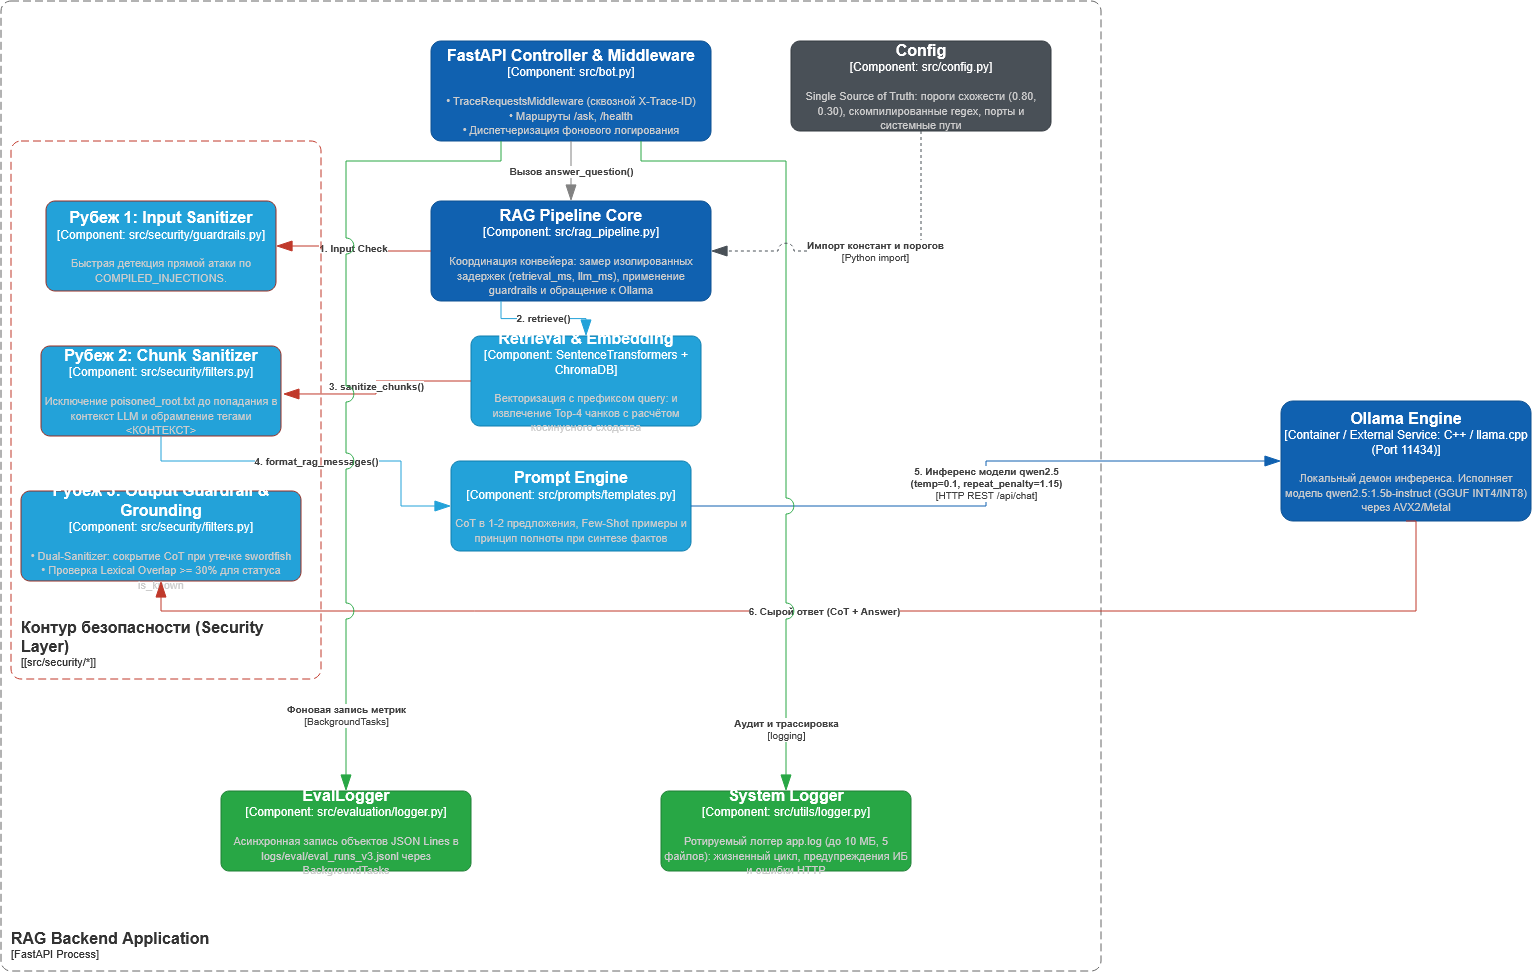

The diagram above was exported from draw.io. Its source (the exported page's mxGraphModel, read from the mxfile embedded in the PNG):
<mxGraphModel dx="534" dy="1062" grid="1" gridSize="10" guides="1" tooltips="1" connect="1" arrows="1" fold="1" page="1" pageScale="1" pageWidth="827" pageHeight="1169" math="0" shadow="0">
  <root>
    <mxCell id="0" />
    <mxCell id="1" parent="0" />
    <object placeholders="1" c4Name="RAG Backend Application" c4Type="Container Boundary" c4Application="FastAPI Process" label="&lt;font style=&quot;font-size: 16px&quot;&gt;&lt;b&gt;&lt;div style=&quot;text-align: left&quot;&gt;%c4Name%&lt;/div&gt;&lt;/b&gt;&lt;/font&gt;&lt;div style=&quot;text-align: left&quot;&gt;[%c4Application%]&lt;/div&gt;" id="dD9fivSL6NuzmasJFpkE-1">
      <mxCell parent="1" style="rounded=1;fontSize=11;whiteSpace=wrap;html=1;dashed=1;arcSize=20;fillColor=none;strokeColor=#666666;fontColor=#333333;labelBackgroundColor=none;align=left;verticalAlign=bottom;labelBorderColor=none;spacingTop=0;spacing=10;dashPattern=8 4;metaEdit=1;rotatable=0;perimeter=rectanglePerimeter;noLabel=0;labelPadding=0;allowArrows=0;connectable=0;expand=0;recursiveResize=0;editable=1;pointerEvents=0;absoluteArcSize=1;" vertex="1">
        <mxGeometry height="970" width="1100" x="1670" y="110" as="geometry" />
      </mxCell>
    </object>
    <object placeholders="1" c4Name="Ollama Engine" c4Type="Container / External Service" c4Technology="C++ / llama.cpp (Port 11434)" c4Description="Локальный демон инференса. Исполняет модель qwen2.5:1.5b-instruct (GGUF INT4/INT8) через AVX2/Metal" label="&lt;font style=&quot;font-size: 16px&quot;&gt;&lt;b&gt;%c4Name%&lt;/b&gt;&lt;/font&gt;&lt;div&gt;[%c4Type%: %c4Technology%]&lt;/div&gt;&lt;br&gt;&lt;div&gt;&lt;font style=&quot;font-size: 11px&quot;&gt;&lt;font color=&quot;#cccccc&quot;&gt;%c4Description%&lt;/font&gt;&lt;/font&gt;&lt;/div&gt;" id="dD9fivSL6NuzmasJFpkE-2">
      <mxCell parent="1" style="rounded=1;whiteSpace=wrap;html=1;labelBackgroundColor=none;fillColor=#1061B0;fontColor=#ffffff;align=center;arcSize=10;strokeColor=#0D5091;metaEdit=1;resizable=0;" vertex="1">
        <mxGeometry height="120" width="250" x="2950" y="510" as="geometry" />
      </mxCell>
    </object>
    <object placeholders="1" c4Name="Config" c4Type="Component" c4Technology="src/config.py" c4Description="Single Source of Truth: пороги схожести (0.80, 0.30), скомпилированные regex, порты и системные пути" label="&lt;font style=&quot;font-size: 16px&quot;&gt;&lt;b&gt;%c4Name%&lt;/b&gt;&lt;/font&gt;&lt;div&gt;[%c4Type%: %c4Technology%]&lt;/div&gt;&lt;br&gt;&lt;div&gt;&lt;font style=&quot;font-size: 11px&quot;&gt;&lt;font color=&quot;#cccccc&quot;&gt;%c4Description%&lt;/font&gt;&lt;/font&gt;&lt;/div&gt;" id="dD9fivSL6NuzmasJFpkE-3">
      <mxCell parent="1" style="rounded=1;whiteSpace=wrap;html=1;labelBackgroundColor=none;fillColor=#495057;fontColor=#ffffff;align=center;arcSize=10;strokeColor=#343a40;metaEdit=1;resizable=0;" vertex="1">
        <mxGeometry height="90" width="260" x="2460" y="150" as="geometry" />
      </mxCell>
    </object>
    <object placeholders="1" c4Name="FastAPI Controller &amp; Middleware" c4Type="Component" c4Technology="src/bot.py" c4Description="• TraceRequestsMiddleware (сквозной X-Trace-ID)&#10;• Маршруты /ask, /health&#10;• Диспетчеризация фонового логирования" label="&lt;font style=&quot;font-size: 16px&quot;&gt;&lt;b&gt;%c4Name%&lt;/b&gt;&lt;/font&gt;&lt;div&gt;[%c4Type%: %c4Technology%]&lt;/div&gt;&lt;br&gt;&lt;div&gt;&lt;font style=&quot;font-size: 11px&quot;&gt;&lt;font color=&quot;#cccccc&quot;&gt;%c4Description%&lt;/font&gt;&lt;/font&gt;&lt;/div&gt;" id="dD9fivSL6NuzmasJFpkE-4">
      <mxCell parent="1" style="rounded=1;whiteSpace=wrap;html=1;labelBackgroundColor=none;fillColor=#1061B0;fontColor=#ffffff;align=center;arcSize=10;strokeColor=#0D5091;metaEdit=1;resizable=0;" vertex="1">
        <mxGeometry height="100" width="280" x="2100" y="150" as="geometry" />
      </mxCell>
    </object>
    <object placeholders="1" c4Name="RAG Pipeline Core" c4Type="Component" c4Technology="src/rag_pipeline.py" c4Description="Координация конвейера: замер изолированных задержек (retrieval_ms, llm_ms), применение guardrails и обращение к Ollama" label="&lt;font style=&quot;font-size: 16px&quot;&gt;&lt;b&gt;%c4Name%&lt;/b&gt;&lt;/font&gt;&lt;div&gt;[%c4Type%: %c4Technology%]&lt;/div&gt;&lt;br&gt;&lt;div&gt;&lt;font style=&quot;font-size: 11px&quot;&gt;&lt;font color=&quot;#cccccc&quot;&gt;%c4Description%&lt;/font&gt;&lt;/font&gt;&lt;/div&gt;" id="dD9fivSL6NuzmasJFpkE-5">
      <mxCell parent="1" style="rounded=1;whiteSpace=wrap;html=1;labelBackgroundColor=none;fillColor=#1061B0;fontColor=#ffffff;align=center;arcSize=10;strokeColor=#0D5091;metaEdit=1;resizable=0;" vertex="1">
        <mxGeometry height="100" width="280" x="2100" y="310" as="geometry" />
      </mxCell>
    </object>
    <object placeholders="1" c4Name="Рубеж 1: Input Sanitizer" c4Type="Component" c4Technology="src/security/guardrails.py" c4Description="Быстрая детекция прямой атаки по COMPILED_INJECTIONS." label="&lt;font style=&quot;font-size: 16px&quot;&gt;&lt;b&gt;%c4Name%&lt;/b&gt;&lt;/font&gt;&lt;div&gt;[%c4Type%: %c4Technology%]&lt;/div&gt;&lt;br&gt;&lt;div&gt;&lt;font style=&quot;font-size: 11px&quot;&gt;&lt;font color=&quot;#cccccc&quot;&gt;%c4Description%&lt;/font&gt;&lt;/font&gt;&lt;/div&gt;" id="dD9fivSL6NuzmasJFpkE-6">
      <mxCell parent="1" style="rounded=1;whiteSpace=wrap;html=1;labelBackgroundColor=none;fillColor=#23A2D9;fontColor=#ffffff;align=center;arcSize=10;strokeColor=#962D22;metaEdit=1;resizable=0;" vertex="1">
        <mxGeometry height="90" width="230" x="1715" y="310" as="geometry" />
      </mxCell>
    </object>
    <object placeholders="1" c4Name="Retrieval &amp; Embedding" c4Type="Component" c4Technology="SentenceTransformers + ChromaDB" c4Description="Векторизация с префиксом query: и извлечение Top-4 чанков с расчётом косинусного сходства" label="&lt;font style=&quot;font-size: 16px&quot;&gt;&lt;b&gt;%c4Name%&lt;/b&gt;&lt;/font&gt;&lt;div&gt;[%c4Type%: %c4Technology%]&lt;/div&gt;&lt;br&gt;&lt;div&gt;&lt;font style=&quot;font-size: 11px&quot;&gt;&lt;font color=&quot;#cccccc&quot;&gt;%c4Description%&lt;/font&gt;&lt;/font&gt;&lt;/div&gt;" id="dD9fivSL6NuzmasJFpkE-7">
      <mxCell parent="1" style="rounded=1;whiteSpace=wrap;html=1;labelBackgroundColor=none;fillColor=#23A2D9;fontColor=#ffffff;align=center;arcSize=10;strokeColor=#0E7DAD;metaEdit=1;resizable=0;" vertex="1">
        <mxGeometry height="90" width="230" x="2140" y="445" as="geometry" />
      </mxCell>
    </object>
    <object placeholders="1" c4Name="Рубеж 2: Chunk Sanitizer" c4Type="Component" c4Technology="src/security/filters.py" c4Description="Исключение poisoned_root.txt до попадания в контекст LLM и обрамление тегами &lt;КОНТЕКСТ&gt;" label="&lt;font style=&quot;font-size: 16px&quot;&gt;&lt;b&gt;%c4Name%&lt;/b&gt;&lt;/font&gt;&lt;div&gt;[%c4Type%: %c4Technology%]&lt;/div&gt;&lt;br&gt;&lt;div&gt;&lt;font style=&quot;font-size: 11px&quot;&gt;&lt;font color=&quot;#cccccc&quot;&gt;%c4Description%&lt;/font&gt;&lt;/font&gt;&lt;/div&gt;" id="dD9fivSL6NuzmasJFpkE-8">
      <mxCell parent="1" style="rounded=1;whiteSpace=wrap;html=1;labelBackgroundColor=none;fillColor=#23A2D9;fontColor=#ffffff;align=center;arcSize=10;strokeColor=#962D22;metaEdit=1;resizable=0;" vertex="1">
        <mxGeometry height="90" width="240" x="1710" y="455" as="geometry" />
      </mxCell>
    </object>
    <object placeholders="1" c4Name="Prompt Engine" c4Type="Component" c4Technology="src/prompts/templates.py" c4Description="CoT в 1-2 предложения, Few-Shot примеры и принцип полноты при синтезе фактов" label="&lt;font style=&quot;font-size: 16px&quot;&gt;&lt;b&gt;%c4Name%&lt;/b&gt;&lt;/font&gt;&lt;div&gt;[%c4Type%: %c4Technology%]&lt;/div&gt;&lt;br&gt;&lt;div&gt;&lt;font style=&quot;font-size: 11px&quot;&gt;&lt;font color=&quot;#cccccc&quot;&gt;%c4Description%&lt;/font&gt;&lt;/font&gt;&lt;/div&gt;" id="dD9fivSL6NuzmasJFpkE-9">
      <mxCell parent="1" style="rounded=1;whiteSpace=wrap;html=1;labelBackgroundColor=none;fillColor=#23A2D9;fontColor=#ffffff;align=center;arcSize=10;strokeColor=#0E7DAD;metaEdit=1;resizable=0;" vertex="1">
        <mxGeometry height="90" width="240" x="2120" y="570" as="geometry" />
      </mxCell>
    </object>
    <object placeholders="1" c4Name="Рубеж 3: Output Guardrail &amp; Grounding" c4Type="Component" c4Technology="src/security/filters.py" c4Description="• Dual-Sanitizer: сокрытие CoT при утечке swordfish&#10;• Проверка Lexical Overlap &gt;= 30% для статуса is_known" label="&lt;font style=&quot;font-size: 16px&quot;&gt;&lt;b&gt;%c4Name%&lt;/b&gt;&lt;/font&gt;&lt;div&gt;[%c4Type%: %c4Technology%]&lt;/div&gt;&lt;br&gt;&lt;div&gt;&lt;font style=&quot;font-size: 11px&quot;&gt;&lt;font color=&quot;#cccccc&quot;&gt;%c4Description%&lt;/font&gt;&lt;/font&gt;&lt;/div&gt;" id="dD9fivSL6NuzmasJFpkE-10">
      <mxCell parent="1" style="rounded=1;whiteSpace=wrap;html=1;labelBackgroundColor=none;fillColor=#23A2D9;fontColor=#ffffff;align=center;arcSize=10;strokeColor=#962D22;metaEdit=1;resizable=0;" vertex="1">
        <mxGeometry height="90" width="280" x="1690" y="600" as="geometry" />
      </mxCell>
    </object>
    <object placeholders="1" c4Name="EvalLogger" c4Type="Component" c4Technology="src/evaluation/logger.py" c4Description="Асинхронная запись объектов JSON Lines в logs/eval/eval_runs_v3.jsonl через BackgroundTasks" label="&lt;font style=&quot;font-size: 16px&quot;&gt;&lt;b&gt;%c4Name%&lt;/b&gt;&lt;/font&gt;&lt;div&gt;[%c4Type%: %c4Technology%]&lt;/div&gt;&lt;br&gt;&lt;div&gt;&lt;font style=&quot;font-size: 11px&quot;&gt;&lt;font color=&quot;#cccccc&quot;&gt;%c4Description%&lt;/font&gt;&lt;/font&gt;&lt;/div&gt;" id="dD9fivSL6NuzmasJFpkE-11">
      <mxCell parent="1" style="rounded=1;whiteSpace=wrap;html=1;labelBackgroundColor=none;fillColor=#28A745;fontColor=#ffffff;align=center;arcSize=10;strokeColor=#1E7E34;metaEdit=1;resizable=0;" vertex="1">
        <mxGeometry height="80" width="250" x="1890" y="900" as="geometry" />
      </mxCell>
    </object>
    <object placeholders="1" c4Name="System Logger" c4Type="Component" c4Technology="src/utils/logger.py" c4Description="Ротируемый логгер app.log (до 10 МБ, 5 файлов): жизненный цикл, предупреждения ИБ и ошибки HTTP" label="&lt;font style=&quot;font-size: 16px&quot;&gt;&lt;b&gt;%c4Name%&lt;/b&gt;&lt;/font&gt;&lt;div&gt;[%c4Type%: %c4Technology%]&lt;/div&gt;&lt;br&gt;&lt;div&gt;&lt;font style=&quot;font-size: 11px&quot;&gt;&lt;font color=&quot;#cccccc&quot;&gt;%c4Description%&lt;/font&gt;&lt;/font&gt;&lt;/div&gt;" id="dD9fivSL6NuzmasJFpkE-12">
      <mxCell parent="1" style="rounded=1;whiteSpace=wrap;html=1;labelBackgroundColor=none;fillColor=#28A745;fontColor=#ffffff;align=center;arcSize=10;strokeColor=#1E7E34;metaEdit=1;resizable=0;" vertex="1">
        <mxGeometry height="80" width="250" x="2330" y="900" as="geometry" />
      </mxCell>
    </object>
    <object placeholders="1" c4Type="Relationship" c4Description="Вызов answer_question()" label="&lt;div style=&quot;text-align: center&quot;&gt;&lt;b&gt;%c4Description%&lt;/b&gt;&lt;/div&gt;" id="dD9fivSL6NuzmasJFpkE-13">
      <mxCell edge="1" parent="1" source="dD9fivSL6NuzmasJFpkE-4" style="endArrow=blockThin;html=1;fontSize=10;fontColor=#404040;strokeWidth=1;endFill=1;strokeColor=#828282;elbow=vertical;metaEdit=1;endSize=14;startSize=14;jumpStyle=arc;jumpSize=16;rounded=0;edgeStyle=orthogonalEdgeStyle;" target="dD9fivSL6NuzmasJFpkE-5">
        <mxGeometry relative="1" width="240" as="geometry" />
      </mxCell>
    </object>
    <object placeholders="1" c4Type="Relationship" c4Description="1. Input Check" label="&lt;div style=&quot;text-align: center&quot;&gt;&lt;b&gt;%c4Description%&lt;/b&gt;&lt;/div&gt;" id="dD9fivSL6NuzmasJFpkE-14">
      <mxCell edge="1" parent="1" source="dD9fivSL6NuzmasJFpkE-5" style="endArrow=blockThin;html=1;fontSize=10;fontColor=#404040;strokeWidth=1;endFill=1;strokeColor=#C0392B;elbow=vertical;metaEdit=1;endSize=14;startSize=14;jumpStyle=arc;jumpSize=16;rounded=0;edgeStyle=orthogonalEdgeStyle;exitX=0;exitY=0.5;exitDx=0;exitDy=0;entryX=1;entryY=0.5;entryDx=0;entryDy=0;" target="dD9fivSL6NuzmasJFpkE-6">
        <mxGeometry relative="1" width="240" as="geometry" />
      </mxCell>
    </object>
    <object placeholders="1" c4Type="Relationship" c4Description="2. retrieve()" label="&lt;div style=&quot;text-align: center&quot;&gt;&lt;b&gt;%c4Description%&lt;/b&gt;&lt;/div&gt;" id="dD9fivSL6NuzmasJFpkE-15">
      <mxCell edge="1" parent="1" source="dD9fivSL6NuzmasJFpkE-5" style="endArrow=blockThin;html=1;fontSize=10;fontColor=#404040;strokeWidth=1;endFill=1;strokeColor=#23A2D9;elbow=vertical;metaEdit=1;endSize=14;startSize=14;jumpStyle=arc;jumpSize=16;rounded=0;edgeStyle=orthogonalEdgeStyle;exitX=0.25;exitY=1;exitDx=0;exitDy=0;entryX=0.5;entryY=0;entryDx=0;entryDy=0;" target="dD9fivSL6NuzmasJFpkE-7">
        <mxGeometry relative="1" width="240" as="geometry" />
      </mxCell>
    </object>
    <object placeholders="1" c4Type="Relationship" c4Description="3. sanitize_chunks()" label="&lt;div style=&quot;text-align: center&quot;&gt;&lt;b&gt;%c4Description%&lt;/b&gt;&lt;/div&gt;" id="dD9fivSL6NuzmasJFpkE-16">
      <mxCell edge="1" parent="1" source="dD9fivSL6NuzmasJFpkE-7" style="endArrow=blockThin;html=1;fontSize=10;fontColor=#404040;strokeWidth=1;endFill=1;strokeColor=#C0392B;elbow=vertical;metaEdit=1;endSize=14;startSize=14;jumpStyle=arc;jumpSize=16;rounded=0;edgeStyle=orthogonalEdgeStyle;entryX=1.008;entryY=0.533;entryDx=0;entryDy=0;entryPerimeter=0;" target="dD9fivSL6NuzmasJFpkE-8">
        <mxGeometry relative="1" width="240" as="geometry">
          <Array as="points" />
          <mxPoint x="2180" y="487.5" as="sourcePoint" />
          <mxPoint x="2030" y="482.5" as="targetPoint" />
        </mxGeometry>
      </mxCell>
    </object>
    <object placeholders="1" c4Type="Relationship" c4Description="4. format_rag_messages()" label="&lt;div style=&quot;text-align: center&quot;&gt;&lt;b&gt;%c4Description%&lt;/b&gt;&lt;/div&gt;" id="dD9fivSL6NuzmasJFpkE-17">
      <mxCell edge="1" parent="1" source="dD9fivSL6NuzmasJFpkE-8" style="endArrow=blockThin;html=1;fontSize=10;fontColor=#404040;strokeWidth=1;endFill=1;strokeColor=#23A2D9;elbow=vertical;metaEdit=1;endSize=14;startSize=14;jumpStyle=arc;jumpSize=16;rounded=0;edgeStyle=orthogonalEdgeStyle;exitX=0.5;exitY=1;exitDx=0;exitDy=0;entryX=0;entryY=0.5;entryDx=0;entryDy=0;" target="dD9fivSL6NuzmasJFpkE-9">
        <mxGeometry relative="1" width="240" as="geometry">
          <Array as="points">
            <mxPoint x="1830" y="570" />
            <mxPoint x="2070" y="570" />
            <mxPoint x="2070" y="615" />
          </Array>
        </mxGeometry>
      </mxCell>
    </object>
    <object placeholders="1" c4Type="Relationship" c4Technology="HTTP REST /api/chat" c4Description="5. Инференс модели qwen2.5&#10;(temp=0.1, repeat_penalty=1.15)" label="&lt;div style=&quot;text-align: center&quot;&gt;&lt;b&gt;%c4Description%&lt;/b&gt;&lt;/div&gt;&lt;div style=&quot;text-align: center&quot;&gt;[%c4Technology%]&lt;/div&gt;" id="dD9fivSL6NuzmasJFpkE-18">
      <mxCell edge="1" parent="1" source="dD9fivSL6NuzmasJFpkE-9" style="endArrow=blockThin;html=1;fontSize=10;fontColor=#404040;strokeWidth=1;endFill=1;strokeColor=#1061B0;elbow=vertical;metaEdit=1;endSize=14;startSize=14;jumpStyle=arc;jumpSize=16;rounded=0;edgeStyle=orthogonalEdgeStyle;exitX=1;exitY=0.5;exitDx=0;exitDy=0;entryX=0;entryY=0.5;entryDx=0;entryDy=0;" target="dD9fivSL6NuzmasJFpkE-2">
        <mxGeometry relative="1" width="240" as="geometry" />
      </mxCell>
    </object>
    <object placeholders="1" c4Type="Relationship" c4Description="6. Сырой ответ (CoT + Answer)" label="&lt;div style=&quot;text-align: center&quot;&gt;&lt;b&gt;%c4Description%&lt;/b&gt;&lt;/div&gt;" id="dD9fivSL6NuzmasJFpkE-19">
      <mxCell edge="1" parent="1" source="dD9fivSL6NuzmasJFpkE-2" style="endArrow=blockThin;html=1;fontSize=10;fontColor=#404040;strokeWidth=1;endFill=1;strokeColor=#C0392B;elbow=vertical;metaEdit=1;endSize=14;startSize=14;jumpStyle=arc;jumpSize=16;rounded=0;edgeStyle=orthogonalEdgeStyle;exitX=0.5;exitY=1;exitDx=0;exitDy=0;entryX=0.5;entryY=1;entryDx=0;entryDy=0;" target="dD9fivSL6NuzmasJFpkE-10">
        <mxGeometry relative="1" width="240" as="geometry">
          <Array as="points">
            <mxPoint x="3085" y="630" />
            <mxPoint x="3085" y="720" />
            <mxPoint x="1830" y="720" />
          </Array>
        </mxGeometry>
      </mxCell>
    </object>
    <object placeholders="1" c4Type="Relationship" c4Technology="BackgroundTasks" c4Description="Фоновая запись метрик" label="&lt;div style=&quot;text-align: center&quot;&gt;&lt;b&gt;%c4Description%&lt;/b&gt;&lt;/div&gt;&lt;div style=&quot;text-align: center&quot;&gt;[%c4Technology%]&lt;/div&gt;" id="dD9fivSL6NuzmasJFpkE-20">
      <mxCell edge="1" parent="1" source="dD9fivSL6NuzmasJFpkE-4" style="endArrow=blockThin;html=1;fontSize=10;fontColor=#404040;strokeWidth=1;endFill=1;strokeColor=#28A745;elbow=vertical;metaEdit=1;endSize=14;startSize=14;jumpStyle=arc;jumpSize=16;rounded=0;edgeStyle=orthogonalEdgeStyle;exitX=0.25;exitY=1;exitDx=0;exitDy=0;entryX=0.5;entryY=0;entryDx=0;entryDy=0;" target="dD9fivSL6NuzmasJFpkE-11">
        <mxGeometry relative="1" width="240" x="0.811" as="geometry">
          <mxPoint y="1" as="offset" />
          <Array as="points">
            <mxPoint x="2170" y="270" />
            <mxPoint x="2015" y="270" />
          </Array>
        </mxGeometry>
      </mxCell>
    </object>
    <object placeholders="1" c4Type="Relationship" c4Technology="logging" c4Description="Аудит и трассировка" label="&lt;div style=&quot;text-align: center&quot;&gt;&lt;b&gt;%c4Description%&lt;/b&gt;&lt;/div&gt;&lt;div style=&quot;text-align: center&quot;&gt;[%c4Technology%]&lt;/div&gt;" id="dD9fivSL6NuzmasJFpkE-21">
      <mxCell edge="1" parent="1" source="dD9fivSL6NuzmasJFpkE-4" style="endArrow=blockThin;html=1;fontSize=10;fontColor=#404040;strokeWidth=1;endFill=1;strokeColor=#28A745;elbow=vertical;metaEdit=1;endSize=14;startSize=14;jumpStyle=arc;jumpSize=16;rounded=0;edgeStyle=orthogonalEdgeStyle;exitX=0.75;exitY=1;exitDx=0;exitDy=0;entryX=0.5;entryY=0;entryDx=0;entryDy=0;" target="dD9fivSL6NuzmasJFpkE-12">
        <mxGeometry relative="1" width="240" x="0.84" as="geometry">
          <mxPoint y="1" as="offset" />
          <Array as="points">
            <mxPoint x="2310" y="270" />
            <mxPoint x="2455" y="270" />
          </Array>
        </mxGeometry>
      </mxCell>
    </object>
    <object placeholders="1" c4Type="Relationship" c4Technology="Python import" c4Description="Импорт констант и порогов" label="&lt;div style=&quot;text-align: center&quot;&gt;&lt;b&gt;%c4Description%&lt;/b&gt;&lt;/div&gt;&lt;div style=&quot;text-align: center&quot;&gt;[%c4Technology%]&lt;/div&gt;" id="dD9fivSL6NuzmasJFpkE-22">
      <mxCell edge="1" parent="1" source="dD9fivSL6NuzmasJFpkE-3" style="endArrow=blockThin;html=1;fontSize=10;fontColor=#404040;strokeWidth=1;endFill=1;strokeColor=#495057;elbow=vertical;metaEdit=1;endSize=14;startSize=14;jumpStyle=arc;jumpSize=16;rounded=0;edgeStyle=orthogonalEdgeStyle;dashed=1;exitX=0.5;exitY=1;exitDx=0;exitDy=0;entryX=1;entryY=0.5;entryDx=0;entryDy=0;" target="dD9fivSL6NuzmasJFpkE-5">
        <mxGeometry relative="1" width="240" as="geometry" />
      </mxCell>
    </object>
    <object placeholders="1" c4Name="Контур безопасности (Security Layer)" c4Type="ContainerScopeBoundary" c4Application="[src/security/*]" label="&lt;font style=&quot;font-size: 16px&quot;&gt;&lt;b&gt;&lt;div style=&quot;text-align: left&quot;&gt;%c4Name%&lt;/div&gt;&lt;/b&gt;&lt;/font&gt;&lt;div style=&quot;text-align: left&quot;&gt;[%c4Application%]&lt;/div&gt;" id="qVqsZLHoFairdx-mPBFQ-1">
      <mxCell parent="1" style="rounded=1;fontSize=11;whiteSpace=wrap;html=1;dashed=1;arcSize=20;fillColor=none;strokeColor=#C0392B;fontColor=#333333;labelBackgroundColor=none;align=left;verticalAlign=bottom;labelBorderColor=none;spacingTop=0;spacing=10;dashPattern=8 4;metaEdit=1;rotatable=0;perimeter=rectanglePerimeter;noLabel=0;labelPadding=0;allowArrows=0;connectable=0;expand=0;recursiveResize=0;editable=1;pointerEvents=0;absoluteArcSize=1;points=[[0.25,0,0],[0.5,0,0],[0.75,0,0],[1,0.25,0],[1,0.5,0],[1,0.75,0],[0.75,1,0],[0.5,1,0],[0.25,1,0],[0,0.75,0],[0,0.5,0],[0,0.25,0]];" vertex="1">
        <mxGeometry height="538" width="310" x="1680" y="250" as="geometry" />
      </mxCell>
    </object>
  </root>
</mxGraphModel>